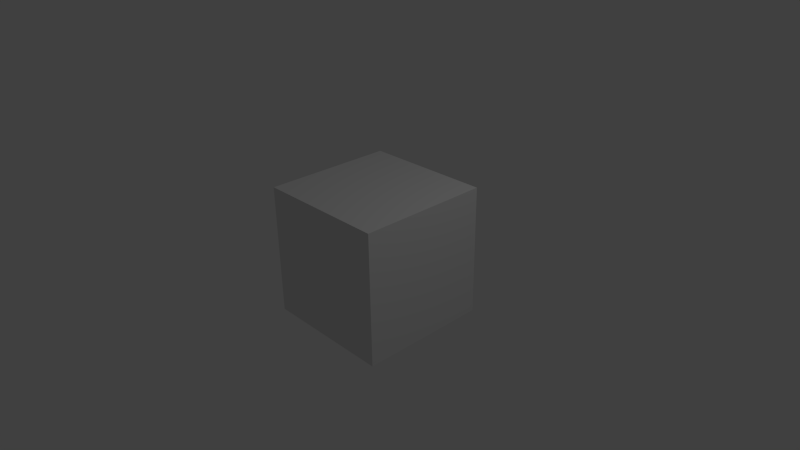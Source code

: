 # Source: movie.blend  (saved by Blender 2.56.1; exported with 4.5.12 LTS)
import bpy
from mathutils import Matrix  # noqa: F401  (used for matrix-valued properties, if any)

bpy.ops.wm.read_factory_settings(use_empty=True)
scene = bpy.context.scene
scene.name = 'Scene'

# ---- collections
col_collection_1 = bpy.data.collections.new('Collection 1'); scene.collection.children.link(col_collection_1)

# ---- materials (node trees are filled in below, after node groups)
mat_material = bpy.data.materials.new('Material')
mat_material.alpha_threshold = 0.0
mat_material.use_transparent_shadow = False
mat_material.roughness = 0.5
mat_material.line_color = (0.0, 0.0, 0.0, 1.0)

# ---- material node trees

# ---- world
world_world = bpy.data.worlds.new('World'); scene.world = world_world
world_world.color = (0.05088, 0.05088, 0.05088)
world_world.use_sun_shadow = False
world_world.sun_shadow_jitter_overblur = 0.0
world_world.cycles.sampling_method = 'MANUAL'
world_world.cycles.sample_map_resolution = 256

# ---- cameras
cam_camera = bpy.data.cameras.new('Camera')
cam_camera.clip_end = 100.0
cam_camera.lens = 35.0
cam_camera.ortho_scale = 7.314
cam_camera.dof.focus_distance = 0.0
cam_camera.dof.aperture_fstop = 128.0

# ---- lights
light_lamp = bpy.data.lights.new('Lamp', 'POINT')
light_lamp.transmission_factor = 0.0
light_lamp.cutoff_distance = 30.0
light_lamp.energy = 100.0
light_lamp.shadow_buffer_clip_start = 1.001
light_lamp.shadow_soft_size = 1.0
light_lamp.shadow_maximum_resolution = 0.006
light_lamp.use_absolute_resolution = True
light_lamp.cycles.use_multiple_importance_sampling = False

# ---- meshes
me_cube = bpy.data.meshes.new('Cube')
me_cube.from_pydata([(1.0, 1.0, -1.0), (1.0, -1.0, -1.0), (-1.0, -1.0, -1.0), (-1.0, 1.0, -1.0), (1.0, 1.0, 1.0), (1.0, -1.0, 1.0), (-1.0, -1.0, 1.0), (-1.0, 1.0, 1.0)], [], [(0, 1, 2, 3), (4, 7, 6, 5), (0, 4, 5, 1), (1, 5, 6, 2), (2, 6, 7, 3), (4, 0, 3, 7)])
me_cube.materials.append(mat_material)
me_cube.use_remesh_preserve_volume = False
me_cube.use_remesh_preserve_attributes = False
me_cube.use_mirror_vertex_groups = False
me_cube.update()

# ---- objects
ob_cube = bpy.data.objects.new('Cube', me_cube)
ob_lamp = bpy.data.objects.new('Lamp', light_lamp)
ob_camera = bpy.data.objects.new('Camera', cam_camera)

# ---- transforms, parenting, visibility, modifiers, constraints
ob_cube.location = (0.0, 0.0, 0.0)
ob_cube.lock_rotations_4d = False
ob_cube.empty_display_type = 'ARROWS'
ob_cube.lineart.crease_threshold = 0.0
ob_lamp.location = (4.076, 1.005, 5.904)
ob_lamp.rotation_euler = (0.6503, 0.05522, 1.866)
ob_lamp.lock_rotations_4d = False
ob_lamp.empty_display_type = 'ARROWS'
ob_lamp.color = (0.0, 0.0, 0.0, 0.0)
ob_lamp.lineart.crease_threshold = 0.0
ob_camera.location = (7.481, -6.508, 5.344)
ob_camera.rotation_euler = (1.109, 0.01082, 0.8149)
ob_camera.lock_rotations_4d = False
ob_camera.empty_display_type = 'ARROWS'
ob_camera.color = (0.0, 0.0, 0.0, 0.0)
ob_camera.display_type = 'WIRE'
ob_camera.lineart.crease_threshold = 0.0

# ---- collection membership
col_collection_1.objects.link(ob_cube)
col_collection_1.objects.link(ob_lamp)
col_collection_1.objects.link(ob_camera)

# ---- scene / render settings (as saved in the file)
scene.camera = ob_camera
scene.frame_start = 1; scene.frame_end = 486; scene.frame_set(99)
scene.render.engine = 'BLENDER_EEVEE_NEXT'
scene.render.image_settings.file_format = 'FFMPEG'
scene.render.image_settings.color_mode = 'RGB'
scene.render.image_settings.compression = 90
scene.render.fps = 30
scene.render.dither_intensity = 0.0
scene.render.bake_margin = 2
scene.render.bake_bias = 0.0
scene.cycles.use_denoising = False
scene.cycles.samples = 10
scene.cycles.sampling_pattern = 'TABULATED_SOBOL'
scene.cycles.light_sampling_threshold = 0.0
scene.cycles.use_adaptive_sampling = False
scene.cycles.use_light_tree = False
scene.cycles.blur_glossy = 0.0
scene.cycles.volume_bounces = 1
scene.cycles.pixel_filter_type = 'GAUSSIAN'
scene.cycles.sample_clamp_indirect = 0.0
scene.view_settings.view_transform = 'Standard'
bpy.context.view_layer.update()
